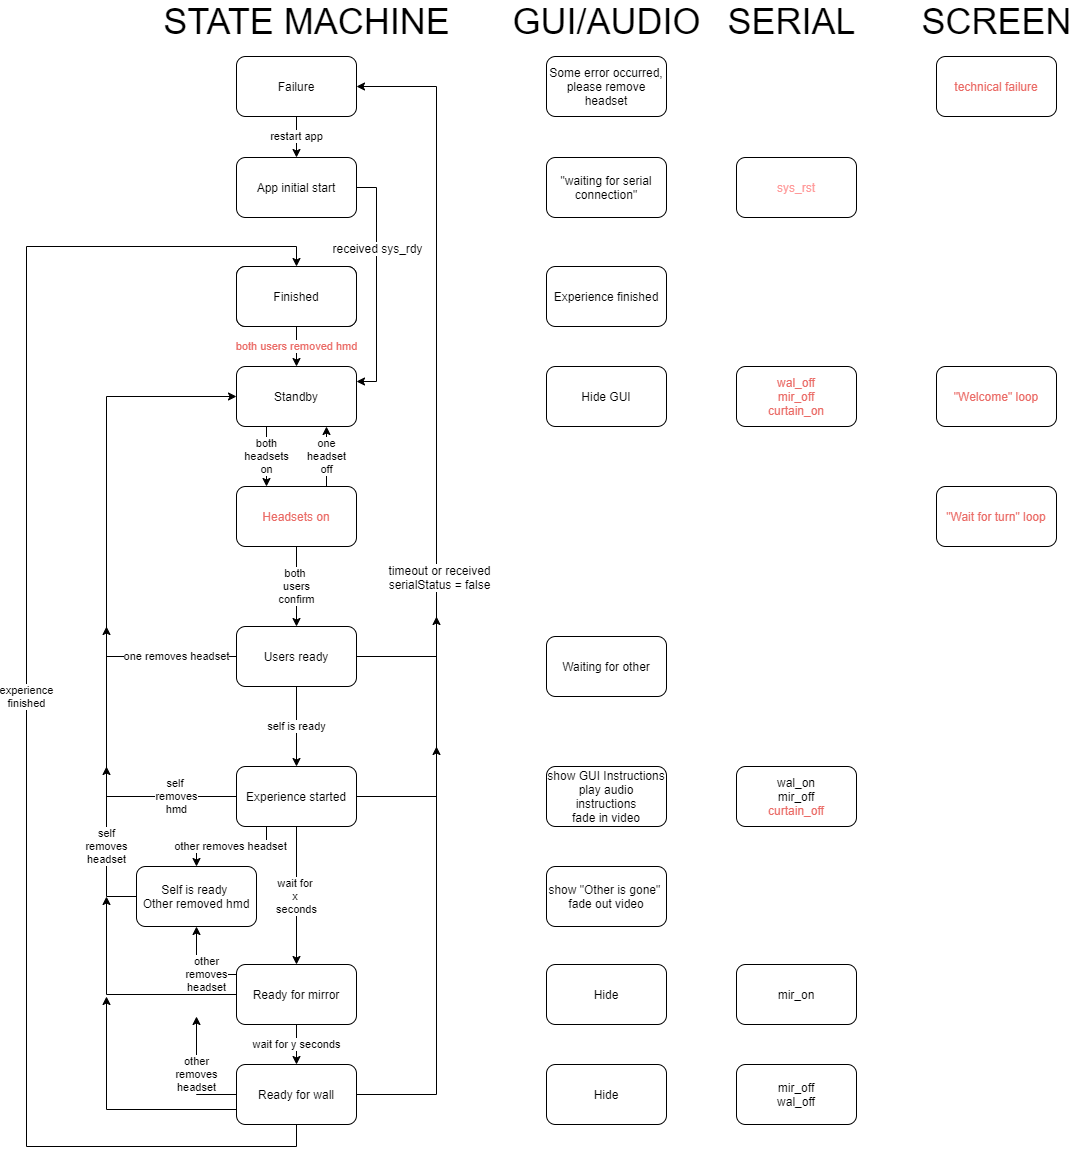

The diagram above was exported from draw.io. Its source (the exported page's mxGraphModel, read from the mxfile embedded in the PNG):
<mxGraphModel dx="2844" dy="2640" grid="1" gridSize="10" guides="1" tooltips="1" connect="1" arrows="1" fold="1" page="1" pageScale="1" pageWidth="850" pageHeight="1100" math="0" shadow="0">
  <root>
    <mxCell id="0" />
    <mxCell id="1" parent="0" />
    <mxCell id="s8qocKQI5ARCMDO6eYY9-3" value="&lt;font color=&quot;#EA6B66&quot;&gt;both users removed hmd&lt;/font&gt;" style="edgeStyle=orthogonalEdgeStyle;rounded=0;orthogonalLoop=1;jettySize=auto;html=1;" parent="1" source="s8qocKQI5ARCMDO6eYY9-1" target="s8qocKQI5ARCMDO6eYY9-2" edge="1">
      <mxGeometry relative="1" as="geometry">
        <mxPoint as="offset" />
      </mxGeometry>
    </mxCell>
    <mxCell id="s8qocKQI5ARCMDO6eYY9-1" value="Finished" style="rounded=1;whiteSpace=wrap;html=1;" parent="1" vertex="1">
      <mxGeometry x="320" y="-540" width="120" height="60" as="geometry" />
    </mxCell>
    <mxCell id="ChLQuUMXPc9-gOhC_dNi-25" value="both&lt;br&gt;headsets&lt;br&gt;on" style="edgeStyle=orthogonalEdgeStyle;rounded=0;orthogonalLoop=1;jettySize=auto;html=1;exitX=0.25;exitY=1;exitDx=0;exitDy=0;entryX=0.25;entryY=0;entryDx=0;entryDy=0;" edge="1" parent="1" source="s8qocKQI5ARCMDO6eYY9-2" target="ChLQuUMXPc9-gOhC_dNi-14">
      <mxGeometry relative="1" as="geometry" />
    </mxCell>
    <mxCell id="s8qocKQI5ARCMDO6eYY9-2" value="Standby" style="rounded=1;whiteSpace=wrap;html=1;" parent="1" vertex="1">
      <mxGeometry x="320" y="-440" width="120" height="60" as="geometry" />
    </mxCell>
    <mxCell id="s8qocKQI5ARCMDO6eYY9-15" value="&lt;div&gt;wait for &lt;br&gt;&lt;/div&gt;&lt;div&gt;x &lt;br&gt;&lt;/div&gt;&lt;div&gt;seconds&lt;br&gt;&lt;/div&gt;" style="edgeStyle=orthogonalEdgeStyle;rounded=0;orthogonalLoop=1;jettySize=auto;html=1;" parent="1" source="s8qocKQI5ARCMDO6eYY9-8" target="s8qocKQI5ARCMDO6eYY9-14" edge="1">
      <mxGeometry relative="1" as="geometry" />
    </mxCell>
    <mxCell id="ChLQuUMXPc9-gOhC_dNi-32" value="other removes headset" style="edgeStyle=orthogonalEdgeStyle;rounded=0;orthogonalLoop=1;jettySize=auto;html=1;exitX=0.25;exitY=1;exitDx=0;exitDy=0;entryX=0.5;entryY=0;entryDx=0;entryDy=0;" edge="1" parent="1" source="s8qocKQI5ARCMDO6eYY9-8" target="s8qocKQI5ARCMDO6eYY9-19">
      <mxGeometry relative="1" as="geometry">
        <Array as="points">
          <mxPoint x="350" y="40" />
          <mxPoint x="280" y="40" />
        </Array>
      </mxGeometry>
    </mxCell>
    <mxCell id="ChLQuUMXPc9-gOhC_dNi-33" style="edgeStyle=orthogonalEdgeStyle;rounded=0;orthogonalLoop=1;jettySize=auto;html=1;exitX=1;exitY=0.5;exitDx=0;exitDy=0;" edge="1" parent="1" source="s8qocKQI5ARCMDO6eYY9-8">
      <mxGeometry relative="1" as="geometry">
        <mxPoint x="520" y="-60" as="targetPoint" />
      </mxGeometry>
    </mxCell>
    <mxCell id="s8qocKQI5ARCMDO6eYY9-8" value="Experience started" style="rounded=1;whiteSpace=wrap;html=1;" parent="1" vertex="1">
      <mxGeometry x="320" y="-40" width="120" height="60" as="geometry" />
    </mxCell>
    <mxCell id="s8qocKQI5ARCMDO6eYY9-21" value="&lt;div&gt;wait for y seconds&lt;/div&gt;" style="edgeStyle=orthogonalEdgeStyle;rounded=0;orthogonalLoop=1;jettySize=auto;html=1;" parent="1" source="s8qocKQI5ARCMDO6eYY9-14" target="s8qocKQI5ARCMDO6eYY9-20" edge="1">
      <mxGeometry relative="1" as="geometry" />
    </mxCell>
    <mxCell id="s8qocKQI5ARCMDO6eYY9-27" value="other&lt;br&gt;removes&lt;br&gt;headset" style="edgeStyle=orthogonalEdgeStyle;rounded=0;orthogonalLoop=1;jettySize=auto;html=1;exitX=0;exitY=0.5;exitDx=0;exitDy=0;entryX=0.5;entryY=1;entryDx=0;entryDy=0;" parent="1" source="s8qocKQI5ARCMDO6eYY9-14" edge="1" target="s8qocKQI5ARCMDO6eYY9-19">
      <mxGeometry x="-0.0909" relative="1" as="geometry">
        <mxPoint x="190" y="90" as="targetPoint" />
        <Array as="points">
          <mxPoint x="280" y="168" />
        </Array>
        <mxPoint as="offset" />
      </mxGeometry>
    </mxCell>
    <mxCell id="ChLQuUMXPc9-gOhC_dNi-36" style="edgeStyle=orthogonalEdgeStyle;rounded=0;orthogonalLoop=1;jettySize=auto;html=1;exitX=0;exitY=0.5;exitDx=0;exitDy=0;" edge="1" parent="1" source="s8qocKQI5ARCMDO6eYY9-14">
      <mxGeometry relative="1" as="geometry">
        <mxPoint x="190" y="90" as="targetPoint" />
      </mxGeometry>
    </mxCell>
    <mxCell id="s8qocKQI5ARCMDO6eYY9-14" value="Ready for mirror" style="rounded=1;whiteSpace=wrap;html=1;" parent="1" vertex="1">
      <mxGeometry x="320" y="158" width="120" height="60" as="geometry" />
    </mxCell>
    <mxCell id="s8qocKQI5ARCMDO6eYY9-22" value="&lt;div&gt;experience&lt;/div&gt;&lt;div&gt;finished&lt;br&gt;&lt;/div&gt;" style="edgeStyle=orthogonalEdgeStyle;rounded=0;orthogonalLoop=1;jettySize=auto;html=1;entryX=0.5;entryY=0;entryDx=0;entryDy=0;exitX=0.5;exitY=1;exitDx=0;exitDy=0;" parent="1" source="s8qocKQI5ARCMDO6eYY9-20" target="s8qocKQI5ARCMDO6eYY9-1" edge="1">
      <mxGeometry relative="1" as="geometry">
        <Array as="points">
          <mxPoint x="380" y="340" />
          <mxPoint x="110" y="340" />
          <mxPoint x="110" y="-560" />
          <mxPoint x="380" y="-560" />
        </Array>
      </mxGeometry>
    </mxCell>
    <mxCell id="s8qocKQI5ARCMDO6eYY9-65" style="edgeStyle=orthogonalEdgeStyle;rounded=0;orthogonalLoop=1;jettySize=auto;html=1;exitX=1;exitY=0.5;exitDx=0;exitDy=0;entryX=1;entryY=0.5;entryDx=0;entryDy=0;" parent="1" source="s8qocKQI5ARCMDO6eYY9-20" target="s8qocKQI5ARCMDO6eYY9-67" edge="1">
      <mxGeometry relative="1" as="geometry">
        <Array as="points">
          <mxPoint x="520" y="288" />
          <mxPoint x="520" y="-720" />
        </Array>
      </mxGeometry>
    </mxCell>
    <mxCell id="s8qocKQI5ARCMDO6eYY9-66" value="&lt;div&gt;timeout or received&lt;br&gt;&lt;/div&gt;&lt;div&gt; serialStatus = false&lt;br&gt;&lt;/div&gt;" style="text;html=1;align=center;verticalAlign=middle;resizable=0;points=[];labelBackgroundColor=#ffffff;" parent="s8qocKQI5ARCMDO6eYY9-65" vertex="1" connectable="0">
      <mxGeometry x="-0.1087" y="-2" relative="1" as="geometry">
        <mxPoint y="-78.4" as="offset" />
      </mxGeometry>
    </mxCell>
    <mxCell id="ChLQuUMXPc9-gOhC_dNi-35" value="other&lt;br&gt;removes&lt;br&gt;headset" style="edgeStyle=orthogonalEdgeStyle;rounded=0;orthogonalLoop=1;jettySize=auto;html=1;" edge="1" parent="1" source="s8qocKQI5ARCMDO6eYY9-20">
      <mxGeometry relative="1" as="geometry">
        <mxPoint x="280" y="210.00000000000023" as="targetPoint" />
      </mxGeometry>
    </mxCell>
    <mxCell id="ChLQuUMXPc9-gOhC_dNi-38" style="edgeStyle=orthogonalEdgeStyle;rounded=0;orthogonalLoop=1;jettySize=auto;html=1;exitX=0;exitY=0.75;exitDx=0;exitDy=0;" edge="1" parent="1" source="s8qocKQI5ARCMDO6eYY9-20">
      <mxGeometry relative="1" as="geometry">
        <mxPoint x="190" y="190" as="targetPoint" />
      </mxGeometry>
    </mxCell>
    <mxCell id="s8qocKQI5ARCMDO6eYY9-20" value="Ready for wall" style="rounded=1;whiteSpace=wrap;html=1;" parent="1" vertex="1">
      <mxGeometry x="320" y="258" width="120" height="60" as="geometry" />
    </mxCell>
    <mxCell id="s8qocKQI5ARCMDO6eYY9-13" value="self is ready" style="edgeStyle=orthogonalEdgeStyle;rounded=0;orthogonalLoop=1;jettySize=auto;html=1;exitX=0.5;exitY=1;exitDx=0;exitDy=0;entryX=0.5;entryY=0;entryDx=0;entryDy=0;" parent="1" source="s8qocKQI5ARCMDO6eYY9-6" target="s8qocKQI5ARCMDO6eYY9-8" edge="1">
      <mxGeometry relative="1" as="geometry" />
    </mxCell>
    <mxCell id="s8qocKQI5ARCMDO6eYY9-71" style="edgeStyle=orthogonalEdgeStyle;rounded=0;orthogonalLoop=1;jettySize=auto;html=1;exitX=1;exitY=0.5;exitDx=0;exitDy=0;" parent="1" source="s8qocKQI5ARCMDO6eYY9-6" edge="1">
      <mxGeometry relative="1" as="geometry">
        <mxPoint x="520" y="-190" as="targetPoint" />
        <Array as="points">
          <mxPoint x="520" y="-150" />
        </Array>
      </mxGeometry>
    </mxCell>
    <mxCell id="ChLQuUMXPc9-gOhC_dNi-34" value="one removes headset" style="edgeStyle=orthogonalEdgeStyle;rounded=0;orthogonalLoop=1;jettySize=auto;html=1;exitX=0;exitY=0.5;exitDx=0;exitDy=0;" edge="1" parent="1" source="s8qocKQI5ARCMDO6eYY9-6">
      <mxGeometry x="-0.25" relative="1" as="geometry">
        <mxPoint x="190" y="-180" as="targetPoint" />
        <Array as="points">
          <mxPoint x="190" y="-150" />
        </Array>
        <mxPoint as="offset" />
      </mxGeometry>
    </mxCell>
    <mxCell id="s8qocKQI5ARCMDO6eYY9-6" value="Users ready" style="rounded=1;whiteSpace=wrap;html=1;" parent="1" vertex="1">
      <mxGeometry x="320" y="-180" width="120" height="60" as="geometry" />
    </mxCell>
    <mxCell id="s8qocKQI5ARCMDO6eYY9-23" value="&lt;div&gt;self &lt;br&gt;&lt;/div&gt;&lt;div&gt;removes&lt;/div&gt;&lt;div&gt;hmd&lt;br&gt;&lt;/div&gt;" style="edgeStyle=orthogonalEdgeStyle;rounded=0;orthogonalLoop=1;jettySize=auto;html=1;entryX=0;entryY=0.5;entryDx=0;entryDy=0;exitX=0;exitY=0.5;exitDx=0;exitDy=0;" parent="1" source="s8qocKQI5ARCMDO6eYY9-8" target="s8qocKQI5ARCMDO6eYY9-2" edge="1">
      <mxGeometry x="-0.8182" relative="1" as="geometry">
        <Array as="points">
          <mxPoint x="190" y="-10" />
          <mxPoint x="190" y="-410" />
        </Array>
        <mxPoint x="270" y="60.00000000000023" as="sourcePoint" />
        <mxPoint as="offset" />
      </mxGeometry>
    </mxCell>
    <mxCell id="ChLQuUMXPc9-gOhC_dNi-31" value="self&lt;br&gt;removes&lt;br&gt;headset" style="edgeStyle=orthogonalEdgeStyle;rounded=0;orthogonalLoop=1;jettySize=auto;html=1;exitX=0;exitY=0.5;exitDx=0;exitDy=0;" edge="1" parent="1" source="s8qocKQI5ARCMDO6eYY9-19">
      <mxGeometry relative="1" as="geometry">
        <mxPoint x="190" y="-39.99999999999977" as="targetPoint" />
      </mxGeometry>
    </mxCell>
    <mxCell id="s8qocKQI5ARCMDO6eYY9-19" value="&lt;div&gt;Self is ready &lt;br&gt;&lt;/div&gt;&lt;div&gt;Other removed hmd&lt;br&gt;&lt;/div&gt;" style="rounded=1;whiteSpace=wrap;html=1;" parent="1" vertex="1">
      <mxGeometry x="220" y="60" width="120" height="60" as="geometry" />
    </mxCell>
    <mxCell id="s8qocKQI5ARCMDO6eYY9-31" value="&lt;font style=&quot;font-size: 36px&quot;&gt;STATE MACHINE&lt;br&gt;&lt;/font&gt;" style="text;html=1;align=center;verticalAlign=middle;resizable=0;points=[];autosize=1;" parent="1" vertex="1">
      <mxGeometry x="240" y="-800" width="300" height="30" as="geometry" />
    </mxCell>
    <mxCell id="s8qocKQI5ARCMDO6eYY9-33" value="&lt;font style=&quot;font-size: 36px&quot;&gt;GUI/AUDIO&lt;/font&gt;" style="text;html=1;align=center;verticalAlign=middle;resizable=0;points=[];autosize=1;" parent="1" vertex="1">
      <mxGeometry x="590" y="-800" width="200" height="30" as="geometry" />
    </mxCell>
    <mxCell id="s8qocKQI5ARCMDO6eYY9-35" value="&lt;font style=&quot;font-size: 36px&quot;&gt;SERIAL &lt;br&gt;&lt;/font&gt;" style="text;html=1;align=center;verticalAlign=middle;resizable=0;points=[];autosize=1;" parent="1" vertex="1">
      <mxGeometry x="810" y="-800" width="140" height="30" as="geometry" />
    </mxCell>
    <mxCell id="s8qocKQI5ARCMDO6eYY9-36" value="Experience finished" style="rounded=1;whiteSpace=wrap;html=1;" parent="1" vertex="1">
      <mxGeometry x="630" y="-540" width="120" height="60" as="geometry" />
    </mxCell>
    <mxCell id="s8qocKQI5ARCMDO6eYY9-37" value="Hide GUI" style="rounded=1;whiteSpace=wrap;html=1;" parent="1" vertex="1">
      <mxGeometry x="630" y="-440" width="120" height="60" as="geometry" />
    </mxCell>
    <mxCell id="s8qocKQI5ARCMDO6eYY9-39" value="Waiting for other" style="rounded=1;whiteSpace=wrap;html=1;" parent="1" vertex="1">
      <mxGeometry x="630" y="-170" width="120" height="60" as="geometry" />
    </mxCell>
    <mxCell id="s8qocKQI5ARCMDO6eYY9-41" value="&lt;div&gt;show GUI Instructions&lt;/div&gt;&lt;div&gt;play audio instructions&lt;br&gt;&lt;/div&gt;&lt;div&gt;fade in video&lt;br&gt;&lt;/div&gt;" style="rounded=1;whiteSpace=wrap;html=1;" parent="1" vertex="1">
      <mxGeometry x="630" y="-40" width="120" height="60" as="geometry" />
    </mxCell>
    <mxCell id="s8qocKQI5ARCMDO6eYY9-42" value="&lt;div&gt;show &quot;Other is gone&quot; &lt;br&gt;&lt;/div&gt;&lt;div&gt;fade out video&lt;br&gt;&lt;/div&gt;" style="rounded=1;whiteSpace=wrap;html=1;" parent="1" vertex="1">
      <mxGeometry x="630" y="60" width="120" height="60" as="geometry" />
    </mxCell>
    <mxCell id="s8qocKQI5ARCMDO6eYY9-43" value="Hide" style="rounded=1;whiteSpace=wrap;html=1;" parent="1" vertex="1">
      <mxGeometry x="630" y="158" width="120" height="60" as="geometry" />
    </mxCell>
    <mxCell id="s8qocKQI5ARCMDO6eYY9-44" value="Hide" style="rounded=1;whiteSpace=wrap;html=1;" parent="1" vertex="1">
      <mxGeometry x="630" y="258" width="120" height="60" as="geometry" />
    </mxCell>
    <mxCell id="s8qocKQI5ARCMDO6eYY9-54" value="&lt;font color=&quot;#ea6b66&quot;&gt;wal_off&lt;br&gt;mir_off&lt;br&gt;curtain_on&lt;/font&gt;" style="rounded=1;whiteSpace=wrap;html=1;" parent="1" vertex="1">
      <mxGeometry x="820" y="-440" width="120" height="60" as="geometry" />
    </mxCell>
    <mxCell id="s8qocKQI5ARCMDO6eYY9-56" value="&lt;div&gt;wal_on&lt;/div&gt;&lt;div&gt;mir_off&lt;br&gt;&lt;/div&gt;&lt;div&gt;&lt;font color=&quot;#ea6b66&quot;&gt;curtain_off&lt;/font&gt;&lt;/div&gt;" style="rounded=1;whiteSpace=wrap;html=1;" parent="1" vertex="1">
      <mxGeometry x="820" y="-40" width="120" height="60" as="geometry" />
    </mxCell>
    <mxCell id="s8qocKQI5ARCMDO6eYY9-58" value="mir_on" style="rounded=1;whiteSpace=wrap;html=1;" parent="1" vertex="1">
      <mxGeometry x="820" y="158" width="120" height="60" as="geometry" />
    </mxCell>
    <mxCell id="s8qocKQI5ARCMDO6eYY9-59" value="&lt;div&gt;mir_off&lt;/div&gt;&lt;div&gt;wal_off&lt;br&gt;&lt;/div&gt;" style="rounded=1;whiteSpace=wrap;html=1;" parent="1" vertex="1">
      <mxGeometry x="820" y="258" width="120" height="60" as="geometry" />
    </mxCell>
    <mxCell id="nw2W8QN4kPrPbb34k_jz-3" style="edgeStyle=orthogonalEdgeStyle;rounded=0;orthogonalLoop=1;jettySize=auto;html=1;exitX=1;exitY=0.5;exitDx=0;exitDy=0;entryX=1;entryY=0.25;entryDx=0;entryDy=0;" parent="1" source="s8qocKQI5ARCMDO6eYY9-60" target="s8qocKQI5ARCMDO6eYY9-2" edge="1">
      <mxGeometry relative="1" as="geometry" />
    </mxCell>
    <mxCell id="nw2W8QN4kPrPbb34k_jz-4" value="&lt;div&gt;received sys_rdy&lt;/div&gt;" style="text;html=1;align=center;verticalAlign=middle;resizable=0;points=[];labelBackgroundColor=#ffffff;" parent="nw2W8QN4kPrPbb34k_jz-3" vertex="1" connectable="0">
      <mxGeometry x="-0.0997" y="1" relative="1" as="geometry">
        <mxPoint x="-1" y="-26" as="offset" />
      </mxGeometry>
    </mxCell>
    <mxCell id="s8qocKQI5ARCMDO6eYY9-60" value="App initial start" style="rounded=1;whiteSpace=wrap;html=1;" parent="1" vertex="1">
      <mxGeometry x="320" y="-649" width="120" height="60" as="geometry" />
    </mxCell>
    <mxCell id="s8qocKQI5ARCMDO6eYY9-61" value="Finished" style="rounded=1;whiteSpace=wrap;html=1;" parent="1" vertex="1">
      <mxGeometry x="320" y="-540" width="120" height="60" as="geometry" />
    </mxCell>
    <mxCell id="s8qocKQI5ARCMDO6eYY9-63" value="&lt;font color=&quot;#FF9999&quot;&gt;sys_rst&lt;/font&gt;" style="rounded=1;whiteSpace=wrap;html=1;" parent="1" vertex="1">
      <mxGeometry x="820" y="-649" width="120" height="60" as="geometry" />
    </mxCell>
    <mxCell id="s8qocKQI5ARCMDO6eYY9-64" value="&quot;waiting for serial connection&quot;" style="rounded=1;whiteSpace=wrap;html=1;" parent="1" vertex="1">
      <mxGeometry x="630" y="-649" width="120" height="60" as="geometry" />
    </mxCell>
    <mxCell id="nw2W8QN4kPrPbb34k_jz-6" value="restart app" style="edgeStyle=orthogonalEdgeStyle;rounded=0;orthogonalLoop=1;jettySize=auto;html=1;" parent="1" source="s8qocKQI5ARCMDO6eYY9-67" target="s8qocKQI5ARCMDO6eYY9-60" edge="1">
      <mxGeometry relative="1" as="geometry" />
    </mxCell>
    <mxCell id="s8qocKQI5ARCMDO6eYY9-67" value="Failure" style="rounded=1;whiteSpace=wrap;html=1;" parent="1" vertex="1">
      <mxGeometry x="320" y="-750" width="120" height="60" as="geometry" />
    </mxCell>
    <mxCell id="nw2W8QN4kPrPbb34k_jz-2" value="Some error occurred, please remove headset" style="rounded=1;whiteSpace=wrap;html=1;" parent="1" vertex="1">
      <mxGeometry x="630" y="-750" width="120" height="60" as="geometry" />
    </mxCell>
    <mxCell id="ChLQuUMXPc9-gOhC_dNi-1" value="&lt;font style=&quot;font-size: 36px&quot;&gt;SCREEN&lt;br&gt;&lt;/font&gt;" style="text;html=1;align=center;verticalAlign=middle;resizable=0;points=[];autosize=1;" vertex="1" parent="1">
      <mxGeometry x="995" y="-800" width="170" height="30" as="geometry" />
    </mxCell>
    <mxCell id="ChLQuUMXPc9-gOhC_dNi-3" value="&lt;font color=&quot;#ea6b66&quot;&gt;&quot;Welcome&quot; loop&lt;/font&gt;" style="rounded=1;whiteSpace=wrap;html=1;" vertex="1" parent="1">
      <mxGeometry x="1020" y="-440" width="120" height="60" as="geometry" />
    </mxCell>
    <mxCell id="ChLQuUMXPc9-gOhC_dNi-4" value="&lt;span style=&quot;color: rgb(234 , 107 , 102) ; white-space: normal&quot;&gt;&quot;Wait for turn&quot; loop&lt;/span&gt;" style="rounded=1;whiteSpace=wrap;html=1;" vertex="1" parent="1">
      <mxGeometry x="1020" y="-320" width="120" height="60" as="geometry" />
    </mxCell>
    <mxCell id="ChLQuUMXPc9-gOhC_dNi-10" value="&lt;font color=&quot;#ea6b66&quot;&gt;technical failure&lt;/font&gt;" style="rounded=1;whiteSpace=wrap;html=1;" vertex="1" parent="1">
      <mxGeometry x="1020" y="-750" width="120" height="60" as="geometry" />
    </mxCell>
    <mxCell id="ChLQuUMXPc9-gOhC_dNi-26" value="one&lt;br&gt;headset&lt;br&gt;off" style="edgeStyle=orthogonalEdgeStyle;rounded=0;orthogonalLoop=1;jettySize=auto;html=1;exitX=0.75;exitY=0;exitDx=0;exitDy=0;entryX=0.75;entryY=1;entryDx=0;entryDy=0;" edge="1" parent="1" source="ChLQuUMXPc9-gOhC_dNi-14" target="s8qocKQI5ARCMDO6eYY9-2">
      <mxGeometry relative="1" as="geometry" />
    </mxCell>
    <mxCell id="ChLQuUMXPc9-gOhC_dNi-28" value="both&amp;nbsp;&lt;br&gt;users&lt;br&gt;confirm" style="edgeStyle=orthogonalEdgeStyle;rounded=0;orthogonalLoop=1;jettySize=auto;html=1;" edge="1" parent="1" source="ChLQuUMXPc9-gOhC_dNi-14" target="s8qocKQI5ARCMDO6eYY9-6">
      <mxGeometry relative="1" as="geometry" />
    </mxCell>
    <mxCell id="ChLQuUMXPc9-gOhC_dNi-14" value="&lt;font color=&quot;#ea6b66&quot;&gt;Headsets on&lt;/font&gt;" style="rounded=1;whiteSpace=wrap;html=1;" vertex="1" parent="1">
      <mxGeometry x="320" y="-320" width="120" height="60" as="geometry" />
    </mxCell>
  </root>
</mxGraphModel>